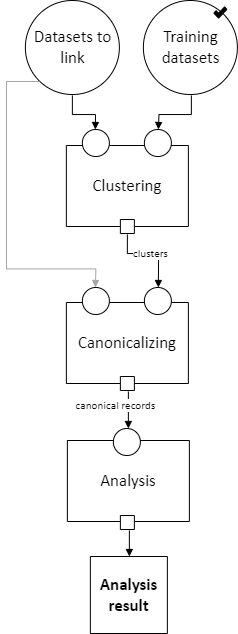

The diagram above was exported from draw.io. Its source (the exported page's mxGraphModel, read from the mxfile embedded in the PNG):
<mxGraphModel dx="1490" dy="904" grid="1" gridSize="10" guides="1" tooltips="1" connect="1" arrows="1" fold="1" page="1" pageScale="1" pageWidth="850" pageHeight="1100" math="0" shadow="0">
  <root>
    <mxCell id="0" />
    <mxCell id="1" parent="0" />
    <UserObject label="&lt;div style=&quot;font-size: 1px&quot;&gt;&lt;font style=&quot;font-size:16.93px;font-family:Calibri;color:#000000;direction:ltr;letter-spacing:0px;line-height:120%;opacity:1&quot;&gt;Clustering&lt;br/&gt;&lt;/font&gt;&lt;/div&gt;" tags="Background" id="2">
      <mxCell style="verticalAlign=middle;align=center;overflow=width;vsdxID=380;fillColor=#ffffff;gradientColor=none;shape=stencil(nZBLDoAgDERP0z3SIyjew0SURgSD+Lu9kMZoXLhwN9O+tukAlrNpJg1SzDH4QW/URgNYgZTkjA4UkwJUgGXng+6DX1zLfmoymdXo17xh5zmRJ6Q42BWCfc2oJfdAr+Yv+AP9Cb7OJ3H/2JG1HNGz/84klThPVCc=);strokeColor=#000000;points=[[0.5,1,0],[1,0.5,0],[0.5,0,0],[0,0.5,0],[0.5,0.5,0]];labelBackgroundColor=none;rounded=0;html=1;whiteSpace=wrap;" vertex="1" parent="1">
        <mxGeometry x="79.87" y="165" width="122" height="81" as="geometry" />
      </mxCell>
    </UserObject>
    <UserObject label="" tags="Background" id="3">
      <mxCell style="vsdxID=381;fillColor=#ffffff;gradientColor=none;shape=stencil(nZBLDoAgDERP0z3SIyjew0SURgSD+Lu9kMZoXLhwN9O+tukAlrNpJg1SzDH4QW/URgNYgZTkjA4UkwJUgGXng+6DX1zLfmoymdXo17xh5zmRJ6Q42BWCfc2oJfdAr+Yv+AP9Cb7OJ3H/2JG1HNGz/84klThPVCc=);strokeColor=#000000;points=[[0,0.5,0],[1,0.5,0],[0.5,1,0],[0.5,0,0]];labelBackgroundColor=none;rounded=0;html=1;whiteSpace=wrap;" vertex="1" parent="1">
        <mxGeometry x="133.87" y="239" width="14" height="14" as="geometry" />
      </mxCell>
    </UserObject>
    <UserObject label="&lt;div style=&quot;font-size: 1px&quot;&gt;&lt;font style=&quot;font-size:16.93px;font-family:Calibri;color:#000000;direction:ltr;letter-spacing:0px;line-height:120%;opacity:1&quot;&gt;Canonicalizing&lt;br/&gt;&lt;/font&gt;&lt;/div&gt;" tags="Background" id="4">
      <mxCell style="verticalAlign=middle;align=center;overflow=width;vsdxID=382;fillColor=#ffffff;gradientColor=none;shape=stencil(nZBLDoAgDERP0z3SIyjew0SURgSD+Lu9kMZoXLhwN9O+tukAlrNpJg1SzDH4QW/URgNYgZTkjA4UkwJUgGXng+6DX1zLfmoymdXo17xh5zmRJ6Q42BWCfc2oJfdAr+Yv+AP9Cb7OJ3H/2JG1HNGz/84klThPVCc=);strokeColor=#000000;points=[[0.5,1,0],[1,0.5,0],[0.5,0,0],[0,0.5,0],[0.5,0.5,0]];labelBackgroundColor=none;rounded=0;html=1;whiteSpace=wrap;" vertex="1" parent="1">
        <mxGeometry x="79.87" y="322" width="122" height="81" as="geometry" />
      </mxCell>
    </UserObject>
    <UserObject label="" tags="Background" id="5">
      <mxCell style="vsdxID=383;fillColor=#ffffff;gradientColor=none;shape=stencil(vVFBDgIhDHwNRxKE+IJ1/Ufjll0iLpuCLv5eSDWKevLgbaYznTatMF2cYEGhVUwUjri6IU3C7ITWbp6QXCpImF6YzgbCkcJ5HpgvUJ0VncKlJmTuU7VDqyuzLdM9O4EORaLcaIpa7yNoo75GqSwhuygpJEguzM1UDzSiLGOk9TDec1iKK+LyUf5lsf+tVcDzzNZ5z1961d/fUkr8UtPfAA==);strokeColor=#000000;points=[[0.5,0,0],[0.5,0.5,0],[0,0.5,0],[0.5,1,0],[1,0.5,0],[0.15,0.85,0],[0.85,0.85,0],[0.85,0.15,0],[0.15,0.15,0]];labelBackgroundColor=none;rounded=0;html=1;whiteSpace=wrap;" vertex="1" parent="1">
        <mxGeometry x="157.87" y="307" width="27" height="27" as="geometry" />
      </mxCell>
    </UserObject>
    <mxCell id="6" value="&lt;div style=&quot;font-size: 1px&quot;&gt;&lt;/div&gt;" style="text;vsdxID=383;fillColor=none;gradientColor=none;strokeColor=none;points=[[0.5,0,0],[0.5,0.5,0],[0,0.5,0],[0.5,1,0],[1,0.5,0],[0.15,0.85,0],[0.85,0.85,0],[0.85,0.15,0],[0.15,0.15,0]];labelBackgroundColor=none;rounded=0;html=1;whiteSpace=wrap;verticalAlign=middle;align=center;overflow=width;;html=1;" vertex="1" parent="5">
      <mxGeometry x="1.74" y="2.65" width="24.35" height="20.87" as="geometry" />
    </mxCell>
    <UserObject label="" tags="Background" id="7">
      <mxCell style="vsdxID=385;fillColor=#ffffff;gradientColor=none;shape=stencil(vVHLDsIgEPwajiQU4hfU+h8bu7RELM2CFv9eyMZYjCcP3mZ2Zh/ZEaaPM6wotIqJwgU3N6ZZmKPQ2i0zkksFCTMI09tAOFG4LSPzFaqzomu41wmZ+1Tt0OrB7MD0xE6gc5EoN5qi1vsa1Kmvo1SWkF2UFBIkF5ZmqweaUJY10nqYGiluiOuu3P182P/OKuD9Zuu855T2+mcspcSRmuEJ);strokeColor=#000000;points=[[0.5,0,0],[0.5,0.5,0],[0,0.5,0],[0.5,1,0],[1,0.5,0],[0.15,0.85,0],[0.85,0.85,0],[0.85,0.15,0],[0.15,0.15,0]];labelBackgroundColor=none;rounded=0;html=1;whiteSpace=wrap;" vertex="1" parent="1">
        <mxGeometry x="38.870000000000005" y="20" width="94" height="94" as="geometry" />
      </mxCell>
    </UserObject>
    <mxCell id="8" value="&lt;div style=&quot;font-size: 1px&quot;&gt;&lt;font style=&quot;font-size:16.93px;font-family:Calibri;color:#000000;direction:ltr;letter-spacing:0px;line-height:120%;opacity:1&quot;&gt;Datasets to link&lt;br/&gt;&lt;/font&gt;&lt;/div&gt;" style="text;vsdxID=385;fillColor=none;gradientColor=none;strokeColor=none;points=[[0.5,0,0],[0.5,0.5,0],[0,0.5,0],[0.5,1,0],[1,0.5,0],[0.15,0.85,0],[0.85,0.85,0],[0.85,0.15,0],[0.15,0.15,0]];labelBackgroundColor=none;rounded=0;html=1;whiteSpace=wrap;verticalAlign=middle;align=center;overflow=width;;html=1;" vertex="1" parent="7">
      <mxGeometry x="5.9" y="11.38" width="82.62" height="70.82" as="geometry" />
    </mxCell>
    <UserObject label="" tags="Background" id="9">
      <mxCell style="vsdxID=387;fillColor=#ffffff;gradientColor=none;shape=stencil(vVFBDgIhDHwNRxKE+IJ1/Ufjll0iLpuCLv5eSDWKevLgbaYznTatMF2cYEGhVUwUjri6IU3C7ITWbp6QXCpImF6YzgbCkcJ5HpgvUJ0VncKlJmTuU7VDqyuzLdM9O4EORaLcaIpa7yNoo75GqSwhuygpJEguzM1UDzSiLGOk9TDec1iKK+LyUf5lsf+tVcDzzNZ5z1961d/fUkr8UtPfAA==);strokeColor=#000000;points=[[0.5,0,0],[0.5,0.5,0],[0,0.5,0],[0.5,1,0],[1,0.5,0],[0.15,0.85,0],[0.85,0.85,0],[0.85,0.15,0],[0.15,0.15,0]];labelBackgroundColor=none;rounded=0;html=1;whiteSpace=wrap;" vertex="1" parent="1">
        <mxGeometry x="95.87" y="149" width="27" height="27" as="geometry" />
      </mxCell>
    </UserObject>
    <mxCell id="10" value="&lt;div style=&quot;font-size: 1px&quot;&gt;&lt;/div&gt;" style="text;vsdxID=387;fillColor=none;gradientColor=none;strokeColor=none;points=[[0.5,0,0],[0.5,0.5,0],[0,0.5,0],[0.5,1,0],[1,0.5,0],[0.15,0.85,0],[0.85,0.85,0],[0.85,0.15,0],[0.15,0.15,0]];labelBackgroundColor=none;rounded=0;html=1;whiteSpace=wrap;verticalAlign=middle;align=center;overflow=width;;html=1;" vertex="1" parent="9">
      <mxGeometry x="1.74" y="2.65" width="24.35" height="20.87" as="geometry" />
    </mxCell>
    <UserObject label="&lt;div style=&quot;font-size: 1px&quot;&gt;&lt;font style=&quot;font-size: 16.93px; font-family: Calibri; color: rgb(0, 0, 0); direction: ltr; letter-spacing: 0px; line-height: 120%; opacity: 1;&quot;&gt;&lt;b&gt;Analysis result&lt;/b&gt;&lt;br&gt;&lt;/font&gt;&lt;/div&gt;" tags="Background" id="11">
      <mxCell style="verticalAlign=middle;align=center;overflow=width;vsdxID=393;fillColor=#ffffff;gradientColor=none;shape=stencil(nZBLDoAgDERP0z3SIyjew0SURgSD+Lu9kMZoXLhwN9O+tukAlrNpJg1SzDH4QW/URgNYgZTkjA4UkwJUgGXng+6DX1zLfmoymdXo17xh5zmRJ6Q42BWCfc2oJfdAr+Yv+AP9Cb7OJ3H/2JG1HNGz/84klThPVCc=);strokeColor=#000000;points=[[0,0.5,0],[1,0.5,0],[0.5,1,0],[0.5,0,0]];labelBackgroundColor=none;rounded=0;html=1;whiteSpace=wrap;" vertex="1" parent="1">
        <mxGeometry x="103.87" y="576" width="77" height="77" as="geometry" />
      </mxCell>
    </UserObject>
    <UserObject label="" tags="Background" id="12">
      <mxCell style="vsdxID=395;fillColor=#ffffff;gradientColor=none;shape=stencil(nZBLDoAgDERP0z3SIyjew0SURgSD+Lu9kMZoXLhwN9O+tukAlrNpJg1SzDH4QW/URgNYgZTkjA4UkwJUgGXng+6DX1zLfmoymdXo17xh5zmRJ6Q42BWCfc2oJfdAr+Yv+AP9Cb7OJ3H/2JG1HNGz/84klThPVCc=);strokeColor=#000000;points=[[0,0.5,0],[1,0.5,0],[0.5,1,0],[0.5,0,0]];labelBackgroundColor=none;rounded=0;html=1;whiteSpace=wrap;" vertex="1" parent="1">
        <mxGeometry x="133.87" y="396" width="14" height="14" as="geometry" />
      </mxCell>
    </UserObject>
    <UserObject label="" tags="Background" id="13">
      <mxCell style="vsdxID=1085;fillColor=#ffffff;gradientColor=none;shape=stencil(vVFBDgIhDHwNRxKE+IJ1/Ufjll0iLpuCLv5eSDWKevLgbaYznTatMF2cYEGhVUwUjri6IU3C7ITWbp6QXCpImF6YzgbCkcJ5HpgvUJ0VncKlJmTuU7VDqyuzLdM9O4EORaLcaIpa7yNoo75GqSwhuygpJEguzM1UDzSiLGOk9TDec1iKK+LyUf5lsf+tVcDzzNZ5z1961d/fUkr8UtPfAA==);strokeColor=#000000;points=[[0.5,0,0],[0.5,0.5,0],[0,0.5,0],[0.5,1,0],[1,0.5,0],[0.15,0.85,0],[0.85,0.85,0],[0.85,0.15,0],[0.15,0.15,0]];labelBackgroundColor=none;rounded=0;html=1;whiteSpace=wrap;" vertex="1" parent="1">
        <mxGeometry x="95.87" y="307" width="27" height="27" as="geometry" />
      </mxCell>
    </UserObject>
    <mxCell id="14" value="&lt;div style=&quot;font-size: 1px&quot;&gt;&lt;/div&gt;" style="text;vsdxID=1085;fillColor=none;gradientColor=none;strokeColor=none;points=[[0.5,0,0],[0.5,0.5,0],[0,0.5,0],[0.5,1,0],[1,0.5,0],[0.15,0.85,0],[0.85,0.85,0],[0.85,0.15,0],[0.15,0.15,0]];labelBackgroundColor=none;rounded=0;html=1;whiteSpace=wrap;verticalAlign=middle;align=center;overflow=width;;html=1;" vertex="1" parent="13">
      <mxGeometry x="1.74" y="2.65" width="24.35" height="20.87" as="geometry" />
    </mxCell>
    <UserObject label="" tags="Background" id="15">
      <mxCell style="vsdxID=1094;fillColor=none;gradientColor=none;strokeColor=none;strokeWidth=2;points=[];labelBackgroundColor=none;rounded=0;html=1;whiteSpace=wrap;" vertex="1" parent="1">
        <mxGeometry x="80.87" y="448" width="122" height="101" as="geometry" />
      </mxCell>
    </UserObject>
    <mxCell id="16" value="&lt;div style=&quot;font-size: 1px&quot;&gt;&lt;font style=&quot;font-size:16.93px;font-family:Calibri;color:#000000;direction:ltr;letter-spacing:0px;line-height:120%;opacity:1&quot;&gt;Analysis&lt;br/&gt;&lt;/font&gt;&lt;/div&gt;" style="verticalAlign=middle;align=center;overflow=width;vsdxID=1088;fillColor=#ffffff;gradientColor=none;shape=stencil(nZBLDoAgDERP0z3SIyjew0SURgSD+Lu9kMZoXLhwN9O+tukAlrNpJg1SzDH4QW/URgNYgZTkjA4UkwJUgGXng+6DX1zLfmoymdXo17xh5zmRJ6Q42BWCfc2oJfdAr+Yv+AP9Cb7OJ3H/2JG1HNGz/84klThPVCc=);strokeColor=#000000;points=[[0.5,1,0],[1,0.5,0],[0.5,0,0],[0,0.5,0],[0.5,0.5,0]];labelBackgroundColor=none;rounded=0;html=1;whiteSpace=wrap;" vertex="1" parent="15">
      <mxGeometry y="12" width="122" height="81" as="geometry" />
    </mxCell>
    <mxCell id="17" style="vsdxID=1089;fillColor=#ffffff;gradientColor=none;shape=stencil(vVFBDgIhDHwNRxKE+IJ1/Ufjll0iLpuCLv5eSDWKevLgbaYznTatMF2cYEGhVUwUjri6IU3C7ITWbp6QXCpImF6YzgbCkcJ5HpgvUJ0VncKlJmTuU7VDqyuzLdM9O4EORaLcaIpa7yNoo75GqSwhuygpJEguzM1UDzSiLGOk9TDec1iKK+LyUf5lsf+tVcDzzNZ5z1961d/fUkr8UtPfAA==);strokeColor=#000000;points=[[0.5,0,0],[0.5,0.5,0],[0,0.5,0],[0.5,1,0],[1,0.5,0],[0.15,0.85,0],[0.85,0.85,0],[0.85,0.15,0],[0.15,0.15,0]];labelBackgroundColor=none;rounded=0;html=1;whiteSpace=wrap;" vertex="1" parent="15">
      <mxGeometry x="46" width="27" height="27" as="geometry" />
    </mxCell>
    <mxCell id="18" value="&lt;div style=&quot;font-size: 1px&quot;&gt;&lt;/div&gt;" style="text;vsdxID=1089;fillColor=none;gradientColor=none;strokeColor=none;points=[[0.5,0,0],[0.5,0.5,0],[0,0.5,0],[0.5,1,0],[1,0.5,0],[0.15,0.85,0],[0.85,0.85,0],[0.85,0.15,0],[0.15,0.15,0]];labelBackgroundColor=none;rounded=0;html=1;whiteSpace=wrap;verticalAlign=middle;align=center;overflow=width;;html=1;" vertex="1" parent="17">
      <mxGeometry x="1.74" y="2.65" width="24.35" height="20.87" as="geometry" />
    </mxCell>
    <mxCell id="19" style="vsdxID=1092;fillColor=#ffffff;gradientColor=none;shape=stencil(nZBLDoAgDERP0z3SIyjew0SURgSD+Lu9kMZoXLhwN9O+tukAlrNpJg1SzDH4QW/URgNYgZTkjA4UkwJUgGXng+6DX1zLfmoymdXo17xh5zmRJ6Q42BWCfc2oJfdAr+Yv+AP9Cb7OJ3H/2JG1HNGz/84klThPVCc=);strokeColor=#000000;points=[[0,0.5,0],[1,0.5,0],[0.5,1,0],[0.5,0,0]];labelBackgroundColor=none;rounded=0;html=1;whiteSpace=wrap;" vertex="1" parent="15">
      <mxGeometry x="53" y="87" width="14" height="14" as="geometry" />
    </mxCell>
    <UserObject label="" tags="Background" id="20">
      <mxCell style="vsdxID=1095;fillColor=#ffffff;gradientColor=none;shape=stencil(vVHLDsIgEPwajiQU4hfU+h8bu7RELM2CFv9eyMZYjCcP3mZ2Zh/ZEaaPM6wotIqJwgU3N6ZZmKPQ2i0zkksFCTMI09tAOFG4LSPzFaqzomu41wmZ+1Tt0OrB7MD0xE6gc5EoN5qi1vsa1Kmvo1SWkF2UFBIkF5ZmqweaUJY10nqYGiluiOuu3P182P/OKuD9Zuu855T2+mcspcSRmuEJ);strokeColor=#000000;points=[[0.5,0,0],[0.5,0.5,0],[0,0.5,0],[0.5,1,0],[1,0.5,0],[0.15,0.85,0],[0.85,0.85,0],[0.85,0.15,0],[0.15,0.15,0]];labelBackgroundColor=none;rounded=0;html=1;whiteSpace=wrap;" vertex="1" parent="1">
        <mxGeometry x="156.87" y="20" width="94" height="94" as="geometry" />
      </mxCell>
    </UserObject>
    <mxCell id="21" value="&lt;div style=&quot;font-size: 1px&quot;&gt;&lt;font style=&quot;font-size:16.93px;font-family:Calibri;color:#000000;direction:ltr;letter-spacing:0px;line-height:120%;opacity:1&quot;&gt;Training datasets&lt;br/&gt;&lt;/font&gt;&lt;/div&gt;" style="text;vsdxID=1095;fillColor=none;gradientColor=none;strokeColor=none;points=[[0.5,0,0],[0.5,0.5,0],[0,0.5,0],[0.5,1,0],[1,0.5,0],[0.15,0.85,0],[0.85,0.85,0],[0.85,0.15,0],[0.15,0.15,0]];labelBackgroundColor=none;rounded=0;html=1;whiteSpace=wrap;verticalAlign=middle;align=center;overflow=width;;html=1;" vertex="1" parent="20">
      <mxGeometry x="5.9" y="11.38" width="82.62" height="70.82" as="geometry" />
    </mxCell>
    <UserObject label="" tags="Background" id="22">
      <mxCell style="vsdxID=1096;fillColor=none;gradientColor=none;strokeColor=none;spacingTop=-3;spacingBottom=-3;spacingLeft=-3;spacingRight=-3;points=[];labelBackgroundColor=none;rounded=0;html=1;whiteSpace=wrap;" vertex="1" parent="1">
        <mxGeometry x="226.87" y="26" width="14" height="12" as="geometry" />
      </mxCell>
    </UserObject>
    <mxCell id="23" style="vsdxID=1097;fillColor=#000000;gradientColor=none;shape=stencil(lZTRdoIwDIafhtucJmlpc+3ce3gmTs4ceBA39/YrK6jpBsfdlTR/8/0lTcGr035zrAoyp75r36rPetvvC34qiOpmX3V1H1cFrwte7dqueu3ac7NN38fNkDms3tuP4YRL0qEDVw4qMl8pwgxsfyLPSfBy7pICR4kHkVEyhtiAxRS6UAoRQpiy6HcWj1kWmMYsnql/qJs7YPZgNbAVoHJe4B14VgKCEJYM+gCI2qDR5gKCBG3OgHHaW7BgtTWaVH+CigfnFCgGEFwiFQEpNelw71bTojGalcprpQk2Fi85oxWwNI9rEbz+EfEM5CVcFuCgca9sEyw7sFnfDC4z3NgkJmjcWN0s4NJkZqJ1AsEv0RpN6kqQ7GKza3UEKFl/36ryQ936wHv8tyAubs9/Vx8OaXrc7+fjIobSqOH1Nw==);strokeColor=none;strokeWidth=8;spacingTop=-3;spacingBottom=-3;spacingLeft=-3;spacingRight=-3;points=[];labelBackgroundColor=none;rounded=0;html=1;whiteSpace=wrap;" vertex="1" parent="22">
      <mxGeometry width="14" height="12" as="geometry" />
    </mxCell>
    <UserObject label="" tags="Background" id="24">
      <mxCell style="vsdxID=1098;fillColor=#ffffff;gradientColor=none;shape=stencil(vVFBDgIhDHwNRxKE+IJ1/Ufjll0iLpuCLv5eSDWKevLgbaYznTatMF2cYEGhVUwUjri6IU3C7ITWbp6QXCpImF6YzgbCkcJ5HpgvUJ0VncKlJmTuU7VDqyuzLdM9O4EORaLcaIpa7yNoo75GqSwhuygpJEguzM1UDzSiLGOk9TDec1iKK+LyUf5lsf+tVcDzzNZ5z1961d/fUkr8UtPfAA==);strokeColor=#000000;points=[[0.5,0,0],[0.5,0.5,0],[0,0.5,0],[0.5,1,0],[1,0.5,0],[0.15,0.85,0],[0.85,0.85,0],[0.85,0.15,0],[0.15,0.15,0]];labelBackgroundColor=none;rounded=0;html=1;whiteSpace=wrap;" vertex="1" parent="1">
        <mxGeometry x="157.87" y="149" width="27" height="27" as="geometry" />
      </mxCell>
    </UserObject>
    <mxCell id="25" value="&lt;div style=&quot;font-size: 1px&quot;&gt;&lt;/div&gt;" style="text;vsdxID=1098;fillColor=none;gradientColor=none;strokeColor=none;points=[[0.5,0,0],[0.5,0.5,0],[0,0.5,0],[0.5,1,0],[1,0.5,0],[0.15,0.85,0],[0.85,0.85,0],[0.85,0.15,0],[0.15,0.15,0]];labelBackgroundColor=none;rounded=0;html=1;whiteSpace=wrap;verticalAlign=middle;align=center;overflow=width;;html=1;" vertex="1" parent="24">
      <mxGeometry x="1.74" y="2.65" width="24.35" height="20.87" as="geometry" />
    </mxCell>
    <UserObject label="" tags="Connector" id="26">
      <mxCell style="vsdxID=1099;edgeStyle=none;startArrow=none;endArrow=block;startSize=5;endSize=5;strokeColor=#000000;spacingTop=0;spacingBottom=0;spacingLeft=0;spacingRight=0;verticalAlign=middle;html=1;labelBackgroundColor=#ffffff;rounded=0;exitX=0.5106382978723404;exitY=1.0106382978723405;exitDx=0;exitDy=0;exitPerimeter=0;entryX=0.5185185185185185;entryY=0;entryDx=0;entryDy=0;entryPerimeter=0;" edge="1" parent="1" source="20" target="24">
        <mxGeometry relative="1" as="geometry">
          <mxPoint x="-1" as="offset" />
          <Array as="points">
            <mxPoint x="204.87" y="134.04999999999995" />
            <mxPoint x="172.48000000000002" y="134.04999999999995" />
          </Array>
        </mxGeometry>
      </mxCell>
    </UserObject>
    <UserObject label="" tags="Connector" id="27">
      <mxCell style="vsdxID=1093;edgeStyle=none;startArrow=none;endArrow=block;startSize=5;endSize=5;strokeColor=#000000;spacingTop=0;spacingBottom=0;spacingLeft=0;spacingRight=0;verticalAlign=middle;html=1;labelBackgroundColor=#ffffff;rounded=0;exitX=0.6428571428571429;exitY=1.0714285714285714;exitDx=0;exitDy=0;exitPerimeter=0;entryX=0.5064935064935064;entryY=0;entryDx=0;entryDy=0;entryPerimeter=0;" edge="1" parent="1" source="19" target="11">
        <mxGeometry relative="1" as="geometry">
          <mxPoint x="-13" as="offset" />
          <Array as="points">
            <mxPoint x="142.87" y="559.52" />
            <mxPoint x="142.86" y="559.52" />
          </Array>
        </mxGeometry>
      </mxCell>
    </UserObject>
    <UserObject label="&lt;div style=&quot;font-size: 1px&quot;&gt;&lt;font style=&quot;font-size:11.29px;font-family:Calibri;color:#000000;direction:ltr;letter-spacing:0px;line-height:120%;opacity:1&quot;&gt;canonical records&lt;br/&gt;&lt;/font&gt;&lt;/div&gt;" tags="Connector" id="28">
      <mxCell style="vsdxID=1090;edgeStyle=none;startArrow=none;endArrow=block;startSize=5;endSize=5;strokeColor=#000000;spacingTop=0;spacingBottom=0;spacingLeft=0;spacingRight=0;verticalAlign=middle;html=1;labelBackgroundColor=#ffffff;rounded=0;align=center;exitX=0.5714285714285714;exitY=1.0714285714285714;exitDx=0;exitDy=0;exitPerimeter=0;entryX=0.5555555555555556;entryY=0;entryDx=0;entryDy=0;entryPerimeter=0;" edge="1" parent="1" source="12" target="17">
        <mxGeometry relative="1" as="geometry">
          <mxPoint x="-13" y="-5" as="offset" />
          <Array as="points">
            <mxPoint x="141.87" y="430.04999999999995" />
            <mxPoint x="141.85000000000002" y="430.04999999999995" />
          </Array>
        </mxGeometry>
      </mxCell>
    </UserObject>
    <UserObject label="" tags="Connector" id="29">
      <mxCell style="vsdxID=1086;edgeStyle=none;startArrow=none;endArrow=block;startSize=5;endSize=5;strokeColor=#a5a5a5;spacingTop=0;spacingBottom=0;spacingLeft=0;spacingRight=0;verticalAlign=middle;html=1;labelBackgroundColor=#ffffff;rounded=0;exitX=0.14893617021276595;exitY=0.8617021276595744;exitDx=0;exitDy=0;exitPerimeter=0;entryX=0.48148148148148145;entryY=0;entryDx=0;entryDy=0;entryPerimeter=0;" edge="1" parent="1" source="7" target="13">
        <mxGeometry relative="1" as="geometry">
          <mxPoint as="offset" />
          <Array as="points">
            <mxPoint x="20" y="101" />
            <mxPoint x="20" y="288.3900000000001" />
            <mxPoint x="109.38" y="288.3900000000001" />
          </Array>
        </mxGeometry>
      </mxCell>
    </UserObject>
    <UserObject label="" tags="Connector" id="30">
      <mxCell style="vsdxID=392;edgeStyle=none;startArrow=none;endArrow=block;startSize=5;endSize=5;strokeColor=#000000;spacingTop=0;spacingBottom=0;spacingLeft=0;spacingRight=0;verticalAlign=middle;html=1;labelBackgroundColor=#ffffff;rounded=0;exitX=0.5;exitY=1.0106382978723405;exitDx=0;exitDy=0;exitPerimeter=0;entryX=0.48148148148148145;entryY=0;entryDx=0;entryDy=0;entryPerimeter=0;" edge="1" parent="1" source="7" target="9">
        <mxGeometry relative="1" as="geometry">
          <mxPoint as="offset" />
          <Array as="points">
            <mxPoint x="85.87" y="134.04999999999995" />
            <mxPoint x="108.99000000000001" y="134.04999999999995" />
          </Array>
        </mxGeometry>
      </mxCell>
    </UserObject>
    <UserObject label="&lt;div style=&quot;font-size: 1px&quot;&gt;&lt;font style=&quot;font-size:11.29px;font-family:Calibri;color:#000000;direction:ltr;letter-spacing:0px;line-height:120%;opacity:1&quot;&gt;clusters&lt;br/&gt;&lt;/font&gt;&lt;/div&gt;" tags="Connector" id="31">
      <mxCell style="vsdxID=384;edgeStyle=none;startArrow=none;endArrow=block;startSize=5;endSize=5;strokeColor=#000000;spacingTop=0;spacingBottom=0;spacingLeft=0;spacingRight=0;verticalAlign=middle;html=1;labelBackgroundColor=#ffffff;rounded=0;align=center;exitX=0.5;exitY=1.0714285714285714;exitDx=0;exitDy=0;exitPerimeter=0;entryX=0.5185185185185185;entryY=0;entryDx=0;entryDy=0;entryPerimeter=0;" edge="1" parent="1" source="3" target="5">
        <mxGeometry relative="1" as="geometry">
          <mxPoint as="offset" />
          <Array as="points">
            <mxPoint x="140.87" y="273.04999999999995" />
            <mxPoint x="172.08000000000004" y="273.04999999999995" />
          </Array>
        </mxGeometry>
      </mxCell>
    </UserObject>
  </root>
</mxGraphModel>